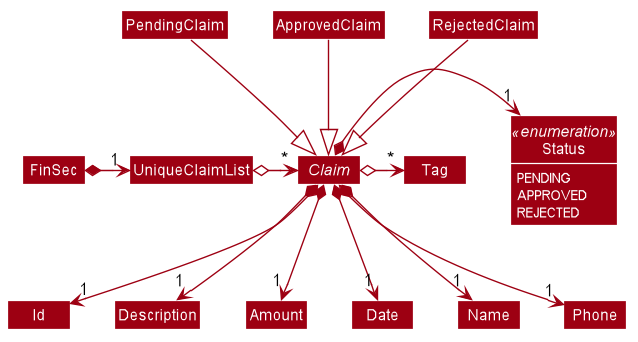

The diagram above was rendered by PlantUML. Its source (embedded in the PNG):
@startuml








skinparam BackgroundColor #FFFFFFF

skinparam Shadowing false

skinparam Class {
    FontColor #FFFFFF
    BorderThickness 1
    BorderColor #FFFFFF
    StereotypeFontColor #FFFFFF
    FontName Arial
    MemberColor #FFFFFF
}

skinparam Actor {
    BorderColor #000000
    Color #000000
    FontName Arial
}

skinparam Sequence {
    MessageAlign center
    BoxFontSize 15
    BoxPadding 0
    BoxFontColor #FFFFFF
    FontName Arial
}

skinparam Participant {
    FontColor #FFFFFFF
    Padding 20
}

skinparam MinClassWidth 50
skinparam ParticipantPadding 10
skinparam Shadowing false
skinparam DefaultTextAlignment center
skinparam packageStyle Rectangle

hide footbox
hide members
hide circle
skinparam arrowThickness 1.1
skinparam arrowColor #9D0012
skinparam classBackgroundColor #9D0012
skinparam classAttributeFontColor #FFFFFF

abstract Class Claim
Class Status << enumeration >> {
    PENDING
    APPROVED
    REJECTED
}
show Status fields

FinSec *-right-> "1" UniqueClaimList
UniqueClaimList o-right-> "*" Claim

PendingClaim -down-|> Claim
ApprovedClaim -down-|> Claim
RejectedClaim -down-|> Claim

Claim *--> "1" Id
Claim *--> "1" Description
Claim *--> "1" Amount
Claim *--> "1" Date
Claim *--> "1" Name
Claim *--> "1" Phone
Claim *-right-> "1" Status
Claim o-right-> "*" Tag
@enduml